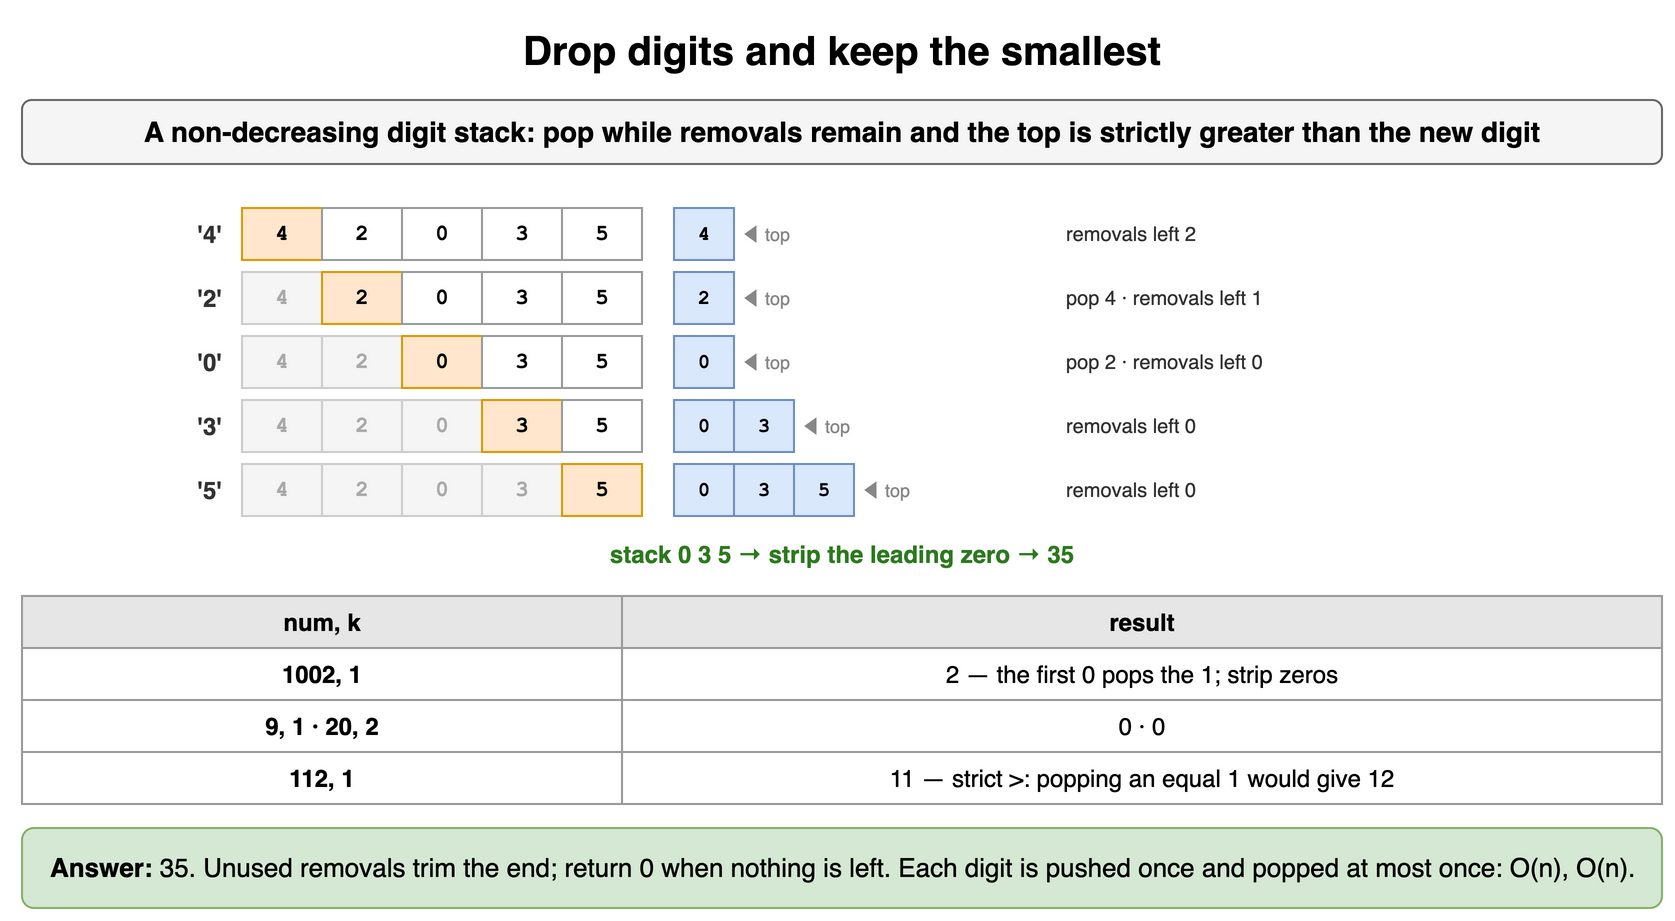

The diagram above was exported from draw.io. Its source (the exported page's mxGraphModel, read from the mxfile embedded in the PNG):
<mxGraphModel dx="900" dy="468" grid="1" gridSize="10" guides="1" tooltips="1" connect="1" arrows="1" fold="1" page="1" pageScale="1" pageWidth="900" pageHeight="468" math="0" shadow="0">
  <root>
    <mxCell id="0" />
    <mxCell id="1" parent="0" />
    <mxCell id="t61" value="Drop digits and keep the smallest" style="text;html=1;align=center;verticalAlign=middle;whiteSpace=wrap;fontSize=20;fontStyle=1;" vertex="1" parent="1">
      <mxGeometry x="40" y="10" width="820" height="30" as="geometry" />
    </mxCell>
    <mxCell id="t62" value="A non-decreasing digit stack: pop while removals remain and the top is strictly greater than the new digit" style="rounded=1;whiteSpace=wrap;html=1;fillColor=#f5f5f5;strokeColor=#666666;fontStyle=1;fontSize=14;" vertex="1" parent="1">
      <mxGeometry x="40" y="50" width="820" height="32" as="geometry" />
    </mxCell>
    <mxCell id="t63" value="4" style="rounded=0;whiteSpace=wrap;html=1;fontFamily=Courier New;fontStyle=1;fontSize=13;fillColor=#ffe6cc;strokeColor=#d79b00;fontSize=11;" vertex="1" parent="1">
      <mxGeometry x="150" y="104" width="40" height="26" as="geometry" />
    </mxCell>
    <mxCell id="t64" value="2" style="rounded=0;whiteSpace=wrap;html=1;fontFamily=Courier New;fontStyle=1;fontSize=13;fillColor=#ffffff;strokeColor=#999999;fontSize=11;" vertex="1" parent="1">
      <mxGeometry x="190" y="104" width="40" height="26" as="geometry" />
    </mxCell>
    <mxCell id="t65" value="0" style="rounded=0;whiteSpace=wrap;html=1;fontFamily=Courier New;fontStyle=1;fontSize=13;fillColor=#ffffff;strokeColor=#999999;fontSize=11;" vertex="1" parent="1">
      <mxGeometry x="230" y="104" width="40" height="26" as="geometry" />
    </mxCell>
    <mxCell id="t66" value="3" style="rounded=0;whiteSpace=wrap;html=1;fontFamily=Courier New;fontStyle=1;fontSize=13;fillColor=#ffffff;strokeColor=#999999;fontSize=11;" vertex="1" parent="1">
      <mxGeometry x="270" y="104" width="40" height="26" as="geometry" />
    </mxCell>
    <mxCell id="t67" value="5" style="rounded=0;whiteSpace=wrap;html=1;fontFamily=Courier New;fontStyle=1;fontSize=13;fillColor=#ffffff;strokeColor=#999999;fontSize=11;" vertex="1" parent="1">
      <mxGeometry x="310" y="104" width="40" height="26" as="geometry" />
    </mxCell>
    <mxCell id="t68" value="'4'" style="text;html=1;whiteSpace=wrap;fontSize=11;align=right;verticalAlign=middle;fontSize=12;fontColor=#333333;fontStyle=1;" vertex="1" parent="1">
      <mxGeometry x="62" y="104" width="80" height="26" as="geometry" />
    </mxCell>
    <mxCell id="t69" value="4" style="rounded=0;whiteSpace=wrap;html=1;fontFamily=Courier New;fontStyle=1;fontSize=13;fillColor=#dae8fc;strokeColor=#6c8ebf;fontSize=10;" vertex="1" parent="1">
      <mxGeometry x="366" y="104" width="30" height="26" as="geometry" />
    </mxCell>
    <mxCell id="t610" value="◀ top" style="text;html=1;whiteSpace=wrap;fontSize=11;align=left;verticalAlign=middle;fontSize=9;fontColor=#888888;" vertex="1" parent="1">
      <mxGeometry x="398" y="104" width="44" height="26" as="geometry" />
    </mxCell>
    <mxCell id="t611" value="removals left 2" style="text;html=1;whiteSpace=wrap;fontSize=11;align=left;verticalAlign=middle;fontSize=10;fontColor=#333333;" vertex="1" parent="1">
      <mxGeometry x="560" y="104" width="300" height="26" as="geometry" />
    </mxCell>
    <mxCell id="t612" value="4" style="rounded=0;whiteSpace=wrap;html=1;fontFamily=Courier New;fontStyle=1;fontSize=13;fillColor=#f5f5f5;strokeColor=#cccccc;fontSize=11;fontColor=#aaaaaa;" vertex="1" parent="1">
      <mxGeometry x="150" y="136" width="40" height="26" as="geometry" />
    </mxCell>
    <mxCell id="t613" value="2" style="rounded=0;whiteSpace=wrap;html=1;fontFamily=Courier New;fontStyle=1;fontSize=13;fillColor=#ffe6cc;strokeColor=#d79b00;fontSize=11;" vertex="1" parent="1">
      <mxGeometry x="190" y="136" width="40" height="26" as="geometry" />
    </mxCell>
    <mxCell id="t614" value="0" style="rounded=0;whiteSpace=wrap;html=1;fontFamily=Courier New;fontStyle=1;fontSize=13;fillColor=#ffffff;strokeColor=#999999;fontSize=11;" vertex="1" parent="1">
      <mxGeometry x="230" y="136" width="40" height="26" as="geometry" />
    </mxCell>
    <mxCell id="t615" value="3" style="rounded=0;whiteSpace=wrap;html=1;fontFamily=Courier New;fontStyle=1;fontSize=13;fillColor=#ffffff;strokeColor=#999999;fontSize=11;" vertex="1" parent="1">
      <mxGeometry x="270" y="136" width="40" height="26" as="geometry" />
    </mxCell>
    <mxCell id="t616" value="5" style="rounded=0;whiteSpace=wrap;html=1;fontFamily=Courier New;fontStyle=1;fontSize=13;fillColor=#ffffff;strokeColor=#999999;fontSize=11;" vertex="1" parent="1">
      <mxGeometry x="310" y="136" width="40" height="26" as="geometry" />
    </mxCell>
    <mxCell id="t617" value="'2'" style="text;html=1;whiteSpace=wrap;fontSize=11;align=right;verticalAlign=middle;fontSize=12;fontColor=#333333;fontStyle=1;" vertex="1" parent="1">
      <mxGeometry x="62" y="136" width="80" height="26" as="geometry" />
    </mxCell>
    <mxCell id="t618" value="2" style="rounded=0;whiteSpace=wrap;html=1;fontFamily=Courier New;fontStyle=1;fontSize=13;fillColor=#dae8fc;strokeColor=#6c8ebf;fontSize=10;" vertex="1" parent="1">
      <mxGeometry x="366" y="136" width="30" height="26" as="geometry" />
    </mxCell>
    <mxCell id="t619" value="◀ top" style="text;html=1;whiteSpace=wrap;fontSize=11;align=left;verticalAlign=middle;fontSize=9;fontColor=#888888;" vertex="1" parent="1">
      <mxGeometry x="398" y="136" width="44" height="26" as="geometry" />
    </mxCell>
    <mxCell id="t620" value="pop 4 · removals left 1" style="text;html=1;whiteSpace=wrap;fontSize=11;align=left;verticalAlign=middle;fontSize=10;fontColor=#333333;" vertex="1" parent="1">
      <mxGeometry x="560" y="136" width="300" height="26" as="geometry" />
    </mxCell>
    <mxCell id="t621" value="4" style="rounded=0;whiteSpace=wrap;html=1;fontFamily=Courier New;fontStyle=1;fontSize=13;fillColor=#f5f5f5;strokeColor=#cccccc;fontSize=11;fontColor=#aaaaaa;" vertex="1" parent="1">
      <mxGeometry x="150" y="168" width="40" height="26" as="geometry" />
    </mxCell>
    <mxCell id="t622" value="2" style="rounded=0;whiteSpace=wrap;html=1;fontFamily=Courier New;fontStyle=1;fontSize=13;fillColor=#f5f5f5;strokeColor=#cccccc;fontSize=11;fontColor=#aaaaaa;" vertex="1" parent="1">
      <mxGeometry x="190" y="168" width="40" height="26" as="geometry" />
    </mxCell>
    <mxCell id="t623" value="0" style="rounded=0;whiteSpace=wrap;html=1;fontFamily=Courier New;fontStyle=1;fontSize=13;fillColor=#ffe6cc;strokeColor=#d79b00;fontSize=11;" vertex="1" parent="1">
      <mxGeometry x="230" y="168" width="40" height="26" as="geometry" />
    </mxCell>
    <mxCell id="t624" value="3" style="rounded=0;whiteSpace=wrap;html=1;fontFamily=Courier New;fontStyle=1;fontSize=13;fillColor=#ffffff;strokeColor=#999999;fontSize=11;" vertex="1" parent="1">
      <mxGeometry x="270" y="168" width="40" height="26" as="geometry" />
    </mxCell>
    <mxCell id="t625" value="5" style="rounded=0;whiteSpace=wrap;html=1;fontFamily=Courier New;fontStyle=1;fontSize=13;fillColor=#ffffff;strokeColor=#999999;fontSize=11;" vertex="1" parent="1">
      <mxGeometry x="310" y="168" width="40" height="26" as="geometry" />
    </mxCell>
    <mxCell id="t626" value="'0'" style="text;html=1;whiteSpace=wrap;fontSize=11;align=right;verticalAlign=middle;fontSize=12;fontColor=#333333;fontStyle=1;" vertex="1" parent="1">
      <mxGeometry x="62" y="168" width="80" height="26" as="geometry" />
    </mxCell>
    <mxCell id="t627" value="0" style="rounded=0;whiteSpace=wrap;html=1;fontFamily=Courier New;fontStyle=1;fontSize=13;fillColor=#dae8fc;strokeColor=#6c8ebf;fontSize=10;" vertex="1" parent="1">
      <mxGeometry x="366" y="168" width="30" height="26" as="geometry" />
    </mxCell>
    <mxCell id="t628" value="◀ top" style="text;html=1;whiteSpace=wrap;fontSize=11;align=left;verticalAlign=middle;fontSize=9;fontColor=#888888;" vertex="1" parent="1">
      <mxGeometry x="398" y="168" width="44" height="26" as="geometry" />
    </mxCell>
    <mxCell id="t629" value="pop 2 · removals left 0" style="text;html=1;whiteSpace=wrap;fontSize=11;align=left;verticalAlign=middle;fontSize=10;fontColor=#333333;" vertex="1" parent="1">
      <mxGeometry x="560" y="168" width="300" height="26" as="geometry" />
    </mxCell>
    <mxCell id="t630" value="4" style="rounded=0;whiteSpace=wrap;html=1;fontFamily=Courier New;fontStyle=1;fontSize=13;fillColor=#f5f5f5;strokeColor=#cccccc;fontSize=11;fontColor=#aaaaaa;" vertex="1" parent="1">
      <mxGeometry x="150" y="200" width="40" height="26" as="geometry" />
    </mxCell>
    <mxCell id="t631" value="2" style="rounded=0;whiteSpace=wrap;html=1;fontFamily=Courier New;fontStyle=1;fontSize=13;fillColor=#f5f5f5;strokeColor=#cccccc;fontSize=11;fontColor=#aaaaaa;" vertex="1" parent="1">
      <mxGeometry x="190" y="200" width="40" height="26" as="geometry" />
    </mxCell>
    <mxCell id="t632" value="0" style="rounded=0;whiteSpace=wrap;html=1;fontFamily=Courier New;fontStyle=1;fontSize=13;fillColor=#f5f5f5;strokeColor=#cccccc;fontSize=11;fontColor=#aaaaaa;" vertex="1" parent="1">
      <mxGeometry x="230" y="200" width="40" height="26" as="geometry" />
    </mxCell>
    <mxCell id="t633" value="3" style="rounded=0;whiteSpace=wrap;html=1;fontFamily=Courier New;fontStyle=1;fontSize=13;fillColor=#ffe6cc;strokeColor=#d79b00;fontSize=11;" vertex="1" parent="1">
      <mxGeometry x="270" y="200" width="40" height="26" as="geometry" />
    </mxCell>
    <mxCell id="t634" value="5" style="rounded=0;whiteSpace=wrap;html=1;fontFamily=Courier New;fontStyle=1;fontSize=13;fillColor=#ffffff;strokeColor=#999999;fontSize=11;" vertex="1" parent="1">
      <mxGeometry x="310" y="200" width="40" height="26" as="geometry" />
    </mxCell>
    <mxCell id="t635" value="'3'" style="text;html=1;whiteSpace=wrap;fontSize=11;align=right;verticalAlign=middle;fontSize=12;fontColor=#333333;fontStyle=1;" vertex="1" parent="1">
      <mxGeometry x="62" y="200" width="80" height="26" as="geometry" />
    </mxCell>
    <mxCell id="t636" value="0" style="rounded=0;whiteSpace=wrap;html=1;fontFamily=Courier New;fontStyle=1;fontSize=13;fillColor=#dae8fc;strokeColor=#6c8ebf;fontSize=10;" vertex="1" parent="1">
      <mxGeometry x="366" y="200" width="30" height="26" as="geometry" />
    </mxCell>
    <mxCell id="t637" value="3" style="rounded=0;whiteSpace=wrap;html=1;fontFamily=Courier New;fontStyle=1;fontSize=13;fillColor=#dae8fc;strokeColor=#6c8ebf;fontSize=10;" vertex="1" parent="1">
      <mxGeometry x="396" y="200" width="30" height="26" as="geometry" />
    </mxCell>
    <mxCell id="t638" value="◀ top" style="text;html=1;whiteSpace=wrap;fontSize=11;align=left;verticalAlign=middle;fontSize=9;fontColor=#888888;" vertex="1" parent="1">
      <mxGeometry x="428" y="200" width="44" height="26" as="geometry" />
    </mxCell>
    <mxCell id="t639" value="removals left 0" style="text;html=1;whiteSpace=wrap;fontSize=11;align=left;verticalAlign=middle;fontSize=10;fontColor=#333333;" vertex="1" parent="1">
      <mxGeometry x="560" y="200" width="300" height="26" as="geometry" />
    </mxCell>
    <mxCell id="t640" value="4" style="rounded=0;whiteSpace=wrap;html=1;fontFamily=Courier New;fontStyle=1;fontSize=13;fillColor=#f5f5f5;strokeColor=#cccccc;fontSize=11;fontColor=#aaaaaa;" vertex="1" parent="1">
      <mxGeometry x="150" y="232" width="40" height="26" as="geometry" />
    </mxCell>
    <mxCell id="t641" value="2" style="rounded=0;whiteSpace=wrap;html=1;fontFamily=Courier New;fontStyle=1;fontSize=13;fillColor=#f5f5f5;strokeColor=#cccccc;fontSize=11;fontColor=#aaaaaa;" vertex="1" parent="1">
      <mxGeometry x="190" y="232" width="40" height="26" as="geometry" />
    </mxCell>
    <mxCell id="t642" value="0" style="rounded=0;whiteSpace=wrap;html=1;fontFamily=Courier New;fontStyle=1;fontSize=13;fillColor=#f5f5f5;strokeColor=#cccccc;fontSize=11;fontColor=#aaaaaa;" vertex="1" parent="1">
      <mxGeometry x="230" y="232" width="40" height="26" as="geometry" />
    </mxCell>
    <mxCell id="t643" value="3" style="rounded=0;whiteSpace=wrap;html=1;fontFamily=Courier New;fontStyle=1;fontSize=13;fillColor=#f5f5f5;strokeColor=#cccccc;fontSize=11;fontColor=#aaaaaa;" vertex="1" parent="1">
      <mxGeometry x="270" y="232" width="40" height="26" as="geometry" />
    </mxCell>
    <mxCell id="t644" value="5" style="rounded=0;whiteSpace=wrap;html=1;fontFamily=Courier New;fontStyle=1;fontSize=13;fillColor=#ffe6cc;strokeColor=#d79b00;fontSize=11;" vertex="1" parent="1">
      <mxGeometry x="310" y="232" width="40" height="26" as="geometry" />
    </mxCell>
    <mxCell id="t645" value="'5'" style="text;html=1;whiteSpace=wrap;fontSize=11;align=right;verticalAlign=middle;fontSize=12;fontColor=#333333;fontStyle=1;" vertex="1" parent="1">
      <mxGeometry x="62" y="232" width="80" height="26" as="geometry" />
    </mxCell>
    <mxCell id="t646" value="0" style="rounded=0;whiteSpace=wrap;html=1;fontFamily=Courier New;fontStyle=1;fontSize=13;fillColor=#dae8fc;strokeColor=#6c8ebf;fontSize=10;" vertex="1" parent="1">
      <mxGeometry x="366" y="232" width="30" height="26" as="geometry" />
    </mxCell>
    <mxCell id="t647" value="3" style="rounded=0;whiteSpace=wrap;html=1;fontFamily=Courier New;fontStyle=1;fontSize=13;fillColor=#dae8fc;strokeColor=#6c8ebf;fontSize=10;" vertex="1" parent="1">
      <mxGeometry x="396" y="232" width="30" height="26" as="geometry" />
    </mxCell>
    <mxCell id="t648" value="5" style="rounded=0;whiteSpace=wrap;html=1;fontFamily=Courier New;fontStyle=1;fontSize=13;fillColor=#dae8fc;strokeColor=#6c8ebf;fontSize=10;" vertex="1" parent="1">
      <mxGeometry x="426" y="232" width="30" height="26" as="geometry" />
    </mxCell>
    <mxCell id="t649" value="◀ top" style="text;html=1;whiteSpace=wrap;fontSize=11;align=left;verticalAlign=middle;fontSize=9;fontColor=#888888;" vertex="1" parent="1">
      <mxGeometry x="458" y="232" width="44" height="26" as="geometry" />
    </mxCell>
    <mxCell id="t650" value="removals left 0" style="text;html=1;whiteSpace=wrap;fontSize=11;align=left;verticalAlign=middle;fontSize=10;fontColor=#333333;" vertex="1" parent="1">
      <mxGeometry x="560" y="232" width="300" height="26" as="geometry" />
    </mxCell>
    <mxCell id="t651" value="stack 0 3 5 → strip the leading zero → 35" style="text;html=1;whiteSpace=wrap;fontSize=11;align=center;verticalAlign=middle;fontSize=12;fontColor=#2d7a1f;fontStyle=1;" vertex="1" parent="1">
      <mxGeometry x="40" y="268" width="820" height="18" as="geometry" />
    </mxCell>
    <mxCell id="t652" value="num, k" style="whiteSpace=wrap;html=1;fillColor=#e6e6e6;strokeColor=#999999;fontStyle=1;fontSize=12;" vertex="1" parent="1">
      <mxGeometry x="40" y="298" width="300" height="26" as="geometry" />
    </mxCell>
    <mxCell id="t653" value="result" style="whiteSpace=wrap;html=1;fillColor=#e6e6e6;strokeColor=#999999;fontStyle=1;fontSize=12;" vertex="1" parent="1">
      <mxGeometry x="340" y="298" width="520" height="26" as="geometry" />
    </mxCell>
    <mxCell id="t654" value="1002, 1" style="whiteSpace=wrap;html=1;strokeColor=#999999;fontSize=12;fillColor=#ffffff;fontStyle=1;" vertex="1" parent="1">
      <mxGeometry x="40" y="324" width="300" height="26" as="geometry" />
    </mxCell>
    <mxCell id="t655" value="2 — the first 0 pops the 1; strip zeros" style="whiteSpace=wrap;html=1;strokeColor=#999999;fontSize=12;fillColor=#ffffff;" vertex="1" parent="1">
      <mxGeometry x="340" y="324" width="520" height="26" as="geometry" />
    </mxCell>
    <mxCell id="t656" value="9, 1 · 20, 2" style="whiteSpace=wrap;html=1;strokeColor=#999999;fontSize=12;fillColor=#ffffff;fontStyle=1;" vertex="1" parent="1">
      <mxGeometry x="40" y="350" width="300" height="26" as="geometry" />
    </mxCell>
    <mxCell id="t657" value="0 · 0" style="whiteSpace=wrap;html=1;strokeColor=#999999;fontSize=12;fillColor=#ffffff;" vertex="1" parent="1">
      <mxGeometry x="340" y="350" width="520" height="26" as="geometry" />
    </mxCell>
    <mxCell id="t658" value="112, 1" style="whiteSpace=wrap;html=1;strokeColor=#999999;fontSize=12;fillColor=#ffffff;fontStyle=1;" vertex="1" parent="1">
      <mxGeometry x="40" y="376" width="300" height="26" as="geometry" />
    </mxCell>
    <mxCell id="t659" value="11 — strict &gt;: popping an equal 1 would give 12" style="whiteSpace=wrap;html=1;strokeColor=#999999;fontSize=12;fillColor=#ffffff;" vertex="1" parent="1">
      <mxGeometry x="340" y="376" width="520" height="26" as="geometry" />
    </mxCell>
    <mxCell id="t660" value="&lt;b&gt;Answer:&lt;/b&gt; 35. Unused removals trim the end; return 0 when nothing is left. Each digit is pushed once and popped at most once: O(n), O(n)." style="rounded=1;whiteSpace=wrap;html=1;fillColor=#d5e8d4;strokeColor=#82b366;fontSize=13;align=left;spacingLeft=12;" vertex="1" parent="1">
      <mxGeometry x="40" y="414" width="820" height="40" as="geometry" />
    </mxCell>
  </root>
</mxGraphModel>